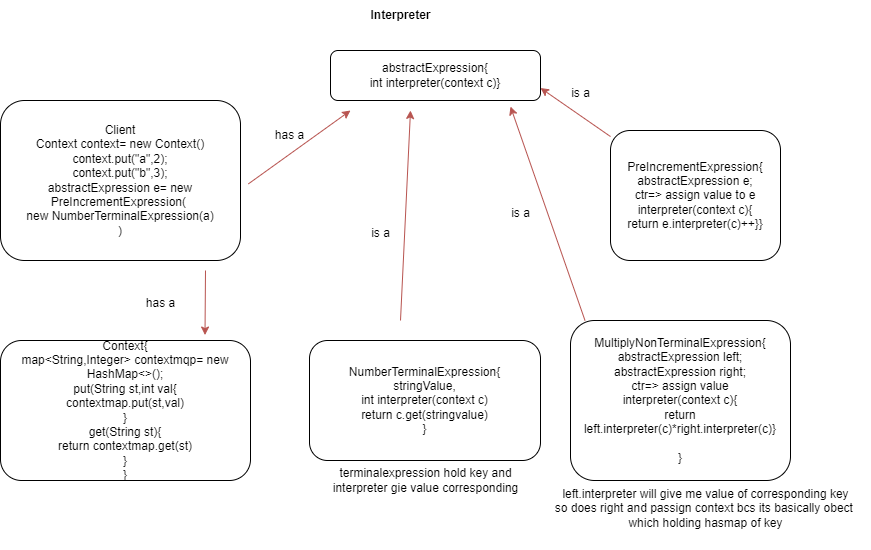

The diagram above was exported from draw.io. Its source (the exported page's mxGraphModel, read from the mxfile embedded in the PNG):
<mxGraphModel dx="954" dy="608" grid="0" gridSize="10" guides="1" tooltips="1" connect="1" arrows="1" fold="1" page="0" pageScale="1" pageWidth="827" pageHeight="1169" math="0" shadow="0">
  <root>
    <mxCell id="0" />
    <mxCell id="1" parent="0" />
    <mxCell id="IdMs6XIk89bSWBAZmCCN-1" value="abstractExpression{&lt;div&gt;int interpreter(context c)}&lt;/div&gt;" style="rounded=1;whiteSpace=wrap;html=1;" parent="1" vertex="1">
      <mxGeometry x="480" y="100" width="210" height="50" as="geometry" />
    </mxCell>
    <mxCell id="IdMs6XIk89bSWBAZmCCN-2" value="NumberTerminalExpression{&lt;div&gt;stringValue,&lt;/div&gt;&lt;div&gt;int interpreter(context c)&lt;/div&gt;&lt;div&gt;return c.get(stringvalue)&lt;/div&gt;&lt;div&gt;}&lt;/div&gt;" style="rounded=1;whiteSpace=wrap;html=1;" parent="1" vertex="1">
      <mxGeometry x="459" y="390" width="231" height="120" as="geometry" />
    </mxCell>
    <mxCell id="IdMs6XIk89bSWBAZmCCN-3" value="MultiplyNonTerminalExpression{&lt;div&gt;abstractExpression left;&lt;/div&gt;&lt;div&gt;abstractExpression right;&lt;/div&gt;&lt;div&gt;ctr=&amp;gt; assign value&lt;/div&gt;&lt;div&gt;interpreter(context c){&lt;/div&gt;&lt;div&gt;return left.interpreter(c)*right.interpreter(c)}&lt;/div&gt;&lt;div&gt;&lt;br&gt;&lt;/div&gt;&lt;div&gt;}&lt;/div&gt;" style="rounded=1;whiteSpace=wrap;html=1;" parent="1" vertex="1">
      <mxGeometry x="720" y="370" width="220" height="160" as="geometry" />
    </mxCell>
    <mxCell id="IdMs6XIk89bSWBAZmCCN-4" value="left.interpreter will give me value of corresponding key&lt;div&gt;so does right and passign context bcs its basically obect&amp;nbsp;&lt;/div&gt;&lt;div&gt;which holding hasmap of key&lt;/div&gt;&lt;div&gt;&lt;br&gt;&lt;/div&gt;" style="text;html=1;align=center;verticalAlign=middle;resizable=0;points=[];autosize=1;strokeColor=none;fillColor=none;" parent="1" vertex="1">
      <mxGeometry x="690" y="530" width="330" height="70" as="geometry" />
    </mxCell>
    <mxCell id="IdMs6XIk89bSWBAZmCCN-5" value="terminalexpression hold key and&lt;div&gt;interpreter gie value corresponding&lt;/div&gt;" style="text;html=1;align=center;verticalAlign=middle;resizable=0;points=[];autosize=1;strokeColor=none;fillColor=none;" parent="1" vertex="1">
      <mxGeometry x="469.5" y="510" width="210" height="40" as="geometry" />
    </mxCell>
    <mxCell id="IdMs6XIk89bSWBAZmCCN-6" value="" style="endArrow=classic;html=1;rounded=0;fillColor=#f8cecc;strokeColor=#b85450;" parent="1" edge="1">
      <mxGeometry width="50" height="50" relative="1" as="geometry">
        <mxPoint x="550" y="370" as="sourcePoint" />
        <mxPoint x="560" y="160" as="targetPoint" />
      </mxGeometry>
    </mxCell>
    <mxCell id="IdMs6XIk89bSWBAZmCCN-7" value="" style="endArrow=classic;html=1;rounded=0;exitX=-0.025;exitY=0.087;exitDx=0;exitDy=0;exitPerimeter=0;fillColor=#f8cecc;strokeColor=#b85450;" parent="1" edge="1">
      <mxGeometry width="50" height="50" relative="1" as="geometry">
        <mxPoint x="734.5000000000002" y="370.00000000000006" as="sourcePoint" />
        <mxPoint x="660" y="156.08" as="targetPoint" />
      </mxGeometry>
    </mxCell>
    <mxCell id="IdMs6XIk89bSWBAZmCCN-8" value="" style="endArrow=classic;html=1;rounded=0;entryX=1;entryY=0.75;entryDx=0;entryDy=0;fillColor=#f8cecc;strokeColor=#b85450;" parent="1" source="IdMs6XIk89bSWBAZmCCN-11" target="IdMs6XIk89bSWBAZmCCN-1" edge="1">
      <mxGeometry width="50" height="50" relative="1" as="geometry">
        <mxPoint x="850" y="190" as="sourcePoint" />
        <mxPoint x="920" y="220" as="targetPoint" />
      </mxGeometry>
    </mxCell>
    <mxCell id="IdMs6XIk89bSWBAZmCCN-9" value="Context{&lt;div&gt;map&amp;lt;String,Integer&amp;gt; contextmqp= new HashMap&amp;lt;&amp;gt;();&lt;/div&gt;&lt;div&gt;put(String st,int val{&lt;/div&gt;&lt;div&gt;contextmap.put(st,val)&lt;/div&gt;&lt;div&gt;}&lt;/div&gt;&lt;div&gt;get(String st){&lt;/div&gt;&lt;div&gt;return contextmap.get(st)&lt;/div&gt;&lt;div&gt;}&lt;/div&gt;&lt;div&gt;}&lt;/div&gt;" style="rounded=1;whiteSpace=wrap;html=1;" parent="1" vertex="1">
      <mxGeometry x="150" y="390" width="250" height="140" as="geometry" />
    </mxCell>
    <mxCell id="IdMs6XIk89bSWBAZmCCN-10" value="" style="endArrow=classic;html=1;rounded=0;entryX=1;entryY=0.75;entryDx=0;entryDy=0;" parent="1" target="IdMs6XIk89bSWBAZmCCN-11" edge="1">
      <mxGeometry width="50" height="50" relative="1" as="geometry">
        <mxPoint x="850" y="190" as="sourcePoint" />
        <mxPoint x="690" y="138" as="targetPoint" />
      </mxGeometry>
    </mxCell>
    <mxCell id="IdMs6XIk89bSWBAZmCCN-11" value="PreIncrementExpression{&lt;div&gt;abstractExpression e;&lt;/div&gt;&lt;div&gt;ctr=&amp;gt; assign value to e&lt;/div&gt;&lt;div&gt;interpreter(context c){&lt;/div&gt;&lt;div&gt;return e.interpreter(c)++}}&lt;/div&gt;" style="rounded=1;whiteSpace=wrap;html=1;" parent="1" vertex="1">
      <mxGeometry x="760" y="180" width="170" height="130" as="geometry" />
    </mxCell>
    <mxCell id="IdMs6XIk89bSWBAZmCCN-12" value="Client&lt;div&gt;Context context= new Context()&lt;/div&gt;&lt;div&gt;context.put(&quot;a&quot;,2);&lt;/div&gt;&lt;div&gt;context.put(&quot;b&quot;,3);&lt;/div&gt;&lt;div&gt;abstractExpression e= new PreIncrementExpression(&amp;nbsp;&lt;/div&gt;&lt;div&gt;new NumberTerminalExpression(a)&lt;/div&gt;&lt;div&gt;)&lt;/div&gt;" style="rounded=1;whiteSpace=wrap;html=1;" parent="1" vertex="1">
      <mxGeometry x="150" y="150" width="240" height="160" as="geometry" />
    </mxCell>
    <mxCell id="IdMs6XIk89bSWBAZmCCN-13" value="" style="endArrow=classic;html=1;rounded=0;exitX=1.033;exitY=0.521;exitDx=0;exitDy=0;exitPerimeter=0;fillColor=#f8cecc;strokeColor=#b85450;" parent="1" source="IdMs6XIk89bSWBAZmCCN-12" edge="1">
      <mxGeometry width="50" height="50" relative="1" as="geometry">
        <mxPoint x="470" y="310" as="sourcePoint" />
        <mxPoint x="500" y="160" as="targetPoint" />
      </mxGeometry>
    </mxCell>
    <mxCell id="IdMs6XIk89bSWBAZmCCN-14" value="has a" style="text;html=1;align=center;verticalAlign=middle;resizable=0;points=[];autosize=1;strokeColor=none;fillColor=none;" parent="1" vertex="1">
      <mxGeometry x="414" y="170" width="50" height="30" as="geometry" />
    </mxCell>
    <mxCell id="IdMs6XIk89bSWBAZmCCN-15" value="is a" style="text;html=1;align=center;verticalAlign=middle;resizable=0;points=[];autosize=1;strokeColor=none;fillColor=none;" parent="1" vertex="1">
      <mxGeometry x="710" y="128" width="40" height="30" as="geometry" />
    </mxCell>
    <mxCell id="IdMs6XIk89bSWBAZmCCN-16" value="is a" style="text;html=1;align=center;verticalAlign=middle;resizable=0;points=[];autosize=1;strokeColor=none;fillColor=none;" parent="1" vertex="1">
      <mxGeometry x="650" y="248" width="40" height="30" as="geometry" />
    </mxCell>
    <mxCell id="IdMs6XIk89bSWBAZmCCN-17" value="is a" style="text;html=1;align=center;verticalAlign=middle;resizable=0;points=[];autosize=1;strokeColor=none;fillColor=none;" parent="1" vertex="1">
      <mxGeometry x="510" y="268" width="40" height="30" as="geometry" />
    </mxCell>
    <mxCell id="IdMs6XIk89bSWBAZmCCN-18" value="" style="endArrow=classic;html=1;rounded=0;entryX=0.818;entryY=-0.039;entryDx=0;entryDy=0;entryPerimeter=0;fillColor=#f8cecc;strokeColor=#b85450;" parent="1" target="IdMs6XIk89bSWBAZmCCN-9" edge="1">
      <mxGeometry width="50" height="50" relative="1" as="geometry">
        <mxPoint x="355" y="320" as="sourcePoint" />
        <mxPoint x="380" y="298" as="targetPoint" />
      </mxGeometry>
    </mxCell>
    <mxCell id="IdMs6XIk89bSWBAZmCCN-19" value="has a" style="text;html=1;align=center;verticalAlign=middle;resizable=0;points=[];autosize=1;strokeColor=none;fillColor=none;" parent="1" vertex="1">
      <mxGeometry x="285" y="338" width="50" height="30" as="geometry" />
    </mxCell>
    <mxCell id="IdMs6XIk89bSWBAZmCCN-20" value="&lt;b&gt;Interpreter&lt;/b&gt;" style="text;html=1;align=center;verticalAlign=middle;resizable=0;points=[];autosize=1;strokeColor=none;fillColor=none;" parent="1" vertex="1">
      <mxGeometry x="510" y="50" width="80" height="30" as="geometry" />
    </mxCell>
  </root>
</mxGraphModel>